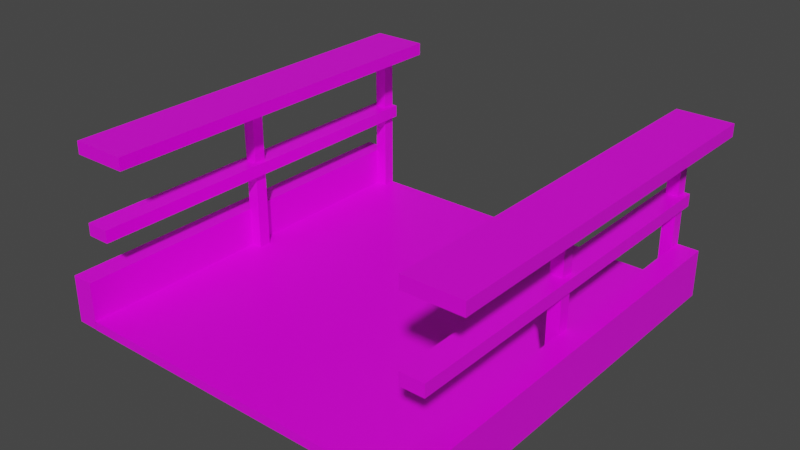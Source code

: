 # Source: Catwalk.blend  (saved by Blender 2.93.21; exported with 4.5.12 LTS)
import bpy
from mathutils import Matrix  # noqa: F401  (used for matrix-valued properties, if any)

bpy.ops.wm.read_factory_settings(use_empty=True)
scene = bpy.context.scene
scene.name = 'Scene'

# ---- collections
col_collection = bpy.data.collections.new('Collection'); scene.collection.children.link(col_collection)

# ---- images (referenced by path relative to the original .blend; pixels are not part of the script)
import os
ASSET_DIR = os.environ.get("B2B_ASSET_DIR", "")  # directory of the original .blend (textures are referenced by path, not embedded)
HERE = os.path.dirname(os.path.abspath(__file__))  # packed textures are extracted next to this script under _unpacked/

def load_image(name, relpath, width, height, colorspace="sRGB"):
    """Load a texture the original file referenced (path relative to the .blend, or extracted next to this script)."""
    p = next((c for c in (os.path.join(HERE, relpath), os.path.join(ASSET_DIR, relpath)) if relpath and os.path.exists(c)), "")
    if p:
        img = bpy.data.images.load(p, check_existing=True)
        img.name = name
    else:  # same state as the original file: an image datablock whose file is absent (Cycles renders it pink)
        img = bpy.data.images.new(name, width, height)
        img.source = "FILE"
        img.filepath = "//" + (relpath or name)
    img.colorspace_settings.name = colorspace
    return img
img_sligga_palette_png = load_image('sligga-palette.png', 'sligga-palette.png', 1024, 1024, 'sRGB')

# ---- materials (node trees are filled in below, after node groups)
mat_catwalkmaterial = bpy.data.materials.new('CatwalkMaterial')
mat_catwalkmaterial.alpha_threshold = 0.0
mat_catwalkmaterial.use_transparent_shadow = False
mat_catwalkmaterial.line_color = (0.0, 0.0, 0.0, 1.0)

# ---- material node trees
mat_catwalkmaterial.use_nodes = True; mat_catwalkmaterial.node_tree.nodes.clear()
_N = mat_catwalkmaterial.node_tree.nodes; _L = mat_catwalkmaterial.node_tree.links
n0 = _N.new('ShaderNodeOutputMaterial'); n0.name = 'Material Output'; n0.location = (300, 300)
n1 = _N.new('ShaderNodeBsdfPrincipled'); n1.name = 'Principled BSDF'; n1.location = (10, 300)
n1.distribution = 'GGX'
n1.subsurface_method = 'BURLEY'
n1.inputs[2].default_value = 0.4
n1.inputs[3].default_value = 1.45
n1.inputs[27].default_value = (0.0, 0.0, 0.0, 1.0)
n1.inputs[28].default_value = 1.0
n2 = _N.new('ShaderNodeTexImage'); n2.name = 'Image Texture'; n2.location = (-341, 263)
n2.image = img_sligga_palette_png
n2.interpolation = 'Closest'
_L.new(n1.outputs[0], n0.inputs[0])
_L.new(n2.outputs[0], n1.inputs[0])
n0.is_active_output = True

# ---- world
world_world = bpy.data.worlds.new('World'); scene.world = world_world
world_world.use_nodes = True; world_world.node_tree.nodes.clear()
_N = world_world.node_tree.nodes; _L = world_world.node_tree.links
n0 = _N.new('ShaderNodeOutputWorld'); n0.name = 'World Output'; n0.location = (300, 300)
n1 = _N.new('ShaderNodeBackground'); n1.name = 'Background'; n1.location = (10, 300)
n1.inputs[0].default_value = (0.05088, 0.05088, 0.05088, 1.0)
_L.new(n1.outputs[0], n0.inputs[0])
n0.is_active_output = True
world_world.color = (0.05088, 0.05088, 0.05088)
world_world.use_sun_shadow = False
world_world.sun_shadow_jitter_overblur = 0.0

# ---- meshes
me_cube_002 = bpy.data.meshes.new('Cube.002')
me_cube_002.from_pydata([(1.0, 1.0, 2.032), (1.0, 1.0, 0.03225), (1.0, -1.0, 2.032), (1.0, -1.0, 0.03225), (-1.0, 1.0, 2.032), (-1.0, 1.0, 0.03225), (-1.0, -1.0, 2.032), (-1.0, -1.0, 0.03225), (1.123, 1.0, 10.65), (1.123, 1.0, 0.1173), (1.123, -1.0, 10.65), (1.123, -1.0, 0.1173), (0.9992, 1.0, 10.65), (0.9992, 1.0, 0.1173), (0.9992, -1.0, 10.65), (0.9992, -1.0, 0.1173), (-0.9992, 1.0, 10.65), (-0.9992, 1.0, 0.1173), (-0.9992, -1.0, 10.65), (-0.9992, -1.0, 0.1173), (-1.123, 1.0, 10.65), (-1.123, 1.0, 0.1173), (-1.123, -1.0, 10.65), (-1.123, -1.0, 0.1173), (0.9345, -0.03112, 1.96), (0.9345, -0.03112, 36.67), (0.9345, 0.03112, 1.96), (0.9345, 0.03112, 36.67), (1.003, -0.03112, 1.96), (1.003, -0.03112, 36.67), (1.003, 0.03112, 1.96), (1.003, 0.03112, 36.67), (0.9036, -0.9426, 22.39), (0.9036, 1.004, 22.39), (0.9036, -0.9426, 19.66), (0.9036, 1.004, 19.66), (1.034, -0.9426, 22.39), (1.034, 1.004, 22.39), (1.034, -0.9426, 19.66), (1.034, 1.004, 19.66), (0.9065, -0.9426, 39.43), (0.9065, 1.004, 39.43), (0.9065, -0.9426, 36.7), (0.9065, 1.004, 36.7), (1.212, -0.9426, 39.43), (1.212, 1.004, 39.43), (1.212, -0.9426, 36.7), (1.212, 1.004, 36.7), (0.9345, 0.9412, 1.96), (0.9345, 0.9412, 36.67), (0.9345, 1.003, 1.96), (0.9345, 1.003, 36.67), (1.003, 0.9412, 1.96), (1.003, 0.9412, 36.67), (1.003, 1.003, 1.96), (1.003, 1.003, 36.67), (-1.003, -0.03112, 1.96), (-1.003, -0.03112, 36.67), (-1.003, 0.03112, 1.96), (-1.003, 0.03112, 36.67), (-0.9345, -0.03112, 1.96), (-0.9345, -0.03112, 36.67), (-0.9345, 0.03112, 1.96), (-0.9345, 0.03112, 36.67), (-1.034, -0.9426, 22.39), (-1.034, 1.004, 22.39), (-1.034, -0.9426, 19.66), (-1.034, 1.004, 19.66), (-0.9036, -0.9426, 22.39), (-0.9036, 1.004, 22.39), (-0.9036, -0.9426, 19.66), (-0.9036, 1.004, 19.66), (-1.031, -0.9426, 39.43), (-1.031, 1.004, 39.43), (-1.031, -0.9426, 36.7), (-1.031, 1.004, 36.7), (-0.7251, -0.9426, 39.43), (-0.7251, 1.004, 39.43), (-0.7251, -0.9426, 36.7), (-0.7251, 1.004, 36.7), (-1.003, 0.9412, 1.96), (-1.003, 0.9412, 36.67), (-1.003, 1.003, 1.96), (-1.003, 1.003, 36.67), (-0.9345, 0.9412, 1.96), (-0.9345, 0.9412, 36.67), (-0.9345, 1.003, 1.96), (-0.9345, 1.003, 36.67)], [], [(0, 4, 6, 2), (3, 2, 6, 7), (7, 6, 4, 5), (5, 1, 3, 7), (1, 0, 2, 3), (5, 4, 0, 1), (8, 12, 14, 10), (11, 10, 14, 15), (15, 14, 12, 13), (13, 9, 11, 15), (9, 8, 10, 11), (13, 12, 8, 9), (16, 20, 22, 18), (19, 18, 22, 23), (23, 22, 20, 21), (21, 17, 19, 23), (17, 16, 18, 19), (21, 20, 16, 17), (24, 25, 27, 26), (26, 27, 31, 30), (30, 31, 29, 28), (28, 29, 25, 24), (32, 33, 35, 34), (34, 35, 39, 38), (38, 39, 37, 36), (36, 37, 33, 32), (34, 38, 36, 32), (39, 35, 33, 37), (40, 41, 43, 42), (42, 43, 47, 46), (46, 47, 45, 44), (44, 45, 41, 40), (42, 46, 44, 40), (47, 43, 41, 45), (48, 49, 51, 50), (50, 51, 55, 54), (54, 55, 53, 52), (52, 53, 49, 48), (56, 57, 59, 58), (58, 59, 63, 62), (62, 63, 61, 60), (60, 61, 57, 56), (64, 65, 67, 66), (66, 67, 71, 70), (70, 71, 69, 68), (68, 69, 65, 64), (66, 70, 68, 64), (71, 67, 65, 69), (72, 73, 75, 74), (74, 75, 79, 78), (78, 79, 77, 76), (76, 77, 73, 72), (74, 78, 76, 72), (79, 75, 73, 77), (80, 81, 83, 82), (82, 83, 87, 86), (86, 87, 85, 84), (84, 85, 81, 80)])
_uv = me_cube_002.uv_layers.new(name='UVMap')
_uv.uv.foreach_set('vector', [0.2224, 0.7881, 0.2357, 0.7881, 0.2357, 0.8014, 0.2224, 0.8014, 0.2091, 0.8014, 0.2224, 0.8014, 0.2224, 0.8148, 0.2091, 0.8148, 0.4443, 0.5527, 0.4541, 0.5527, 0.4541, 0.5625, 0.4443, 0.5625, 0.1958, 0.7881, 0.2091, 0.7881, 0.2091, 0.8014, 0.1958, 0.8014, 0.4443, 0.5723, 0.4541, 0.5723, 0.4541, 0.582, 0.4443, 0.582, 0.2091, 0.7748, 0.2224, 0.7748, 0.2224, 0.7881, 0.2091, 0.7881, 0.4541, 0.5723, 0.4639, 0.5723, 0.4639, 0.582, 0.4541, 0.582, 0.4443, 0.582, 0.4541, 0.582, 0.4541, 0.5918, 0.4443, 0.5918, 0.4443, 0.5527, 0.4541, 0.5527, 0.4541, 0.5625, 0.4443, 0.5625, 0.4346, 0.5723, 0.4443, 0.5723, 0.4443, 0.582, 0.4346, 0.582, 0.4443, 0.5723, 0.4541, 0.5723, 0.4541, 0.582, 0.4443, 0.582, 0.4443, 0.5625, 0.4541, 0.5625, 0.4541, 0.5723, 0.4443, 0.5723, 0.4541, 0.5723, 0.4639, 0.5723, 0.4639, 0.582, 0.4541, 0.582, 0.4443, 0.582, 0.4541, 0.582, 0.4541, 0.5918, 0.4443, 0.5918, 0.4443, 0.5527, 0.4541, 0.5527, 0.4541, 0.5625, 0.4443, 0.5625, 0.4346, 0.5723, 0.4443, 0.5723, 0.4443, 0.582, 0.4346, 0.582, 0.4443, 0.5723, 0.4541, 0.5723, 0.4541, 0.582, 0.4443, 0.582, 0.4443, 0.5625, 0.4541, 0.5625, 0.4541, 0.5723, 0.4443, 0.5723, 0.5713, 0.5469, 0.5811, 0.5469, 0.5811, 0.5566, 0.5713, 0.5566, 0.5713, 0.5566, 0.5811, 0.5566, 0.5811, 0.5664, 0.5713, 0.5664, 0.5713, 0.5664, 0.5811, 0.5664, 0.5811, 0.5762, 0.5713, 0.5762, 0.5713, 0.5762, 0.5811, 0.5762, 0.5811, 0.586, 0.5713, 0.586, 0.4443, 0.5527, 0.4541, 0.5527, 0.4541, 0.5625, 0.4443, 0.5625, 0.4443, 0.5625, 0.4541, 0.5625, 0.4541, 0.5723, 0.4443, 0.5723, 0.4443, 0.5723, 0.4541, 0.5723, 0.4541, 0.582, 0.4443, 0.582, 0.4443, 0.582, 0.4541, 0.582, 0.4541, 0.5918, 0.4443, 0.5918, 0.4346, 0.5723, 0.4443, 0.5723, 0.4443, 0.582, 0.4346, 0.582, 0.4541, 0.5723, 0.4639, 0.5723, 0.4639, 0.582, 0.4541, 0.582, 0.4443, 0.5527, 0.4541, 0.5527, 0.4541, 0.5625, 0.4443, 0.5625, 0.4443, 0.5625, 0.4541, 0.5625, 0.4541, 0.5723, 0.4443, 0.5723, 0.4443, 0.5723, 0.4541, 0.5723, 0.4541, 0.582, 0.4443, 0.582, 0.4443, 0.582, 0.4541, 0.582, 0.4541, 0.5918, 0.4443, 0.5918, 0.4346, 0.5723, 0.4443, 0.5723, 0.4443, 0.582, 0.4346, 0.582, 0.4541, 0.5723, 0.4639, 0.5723, 0.4639, 0.582, 0.4541, 0.582, 0.5713, 0.5469, 0.5811, 0.5469, 0.5811, 0.5566, 0.5713, 0.5566, 0.5713, 0.5566, 0.5811, 0.5566, 0.5811, 0.5664, 0.5713, 0.5664, 0.5713, 0.5664, 0.5811, 0.5664, 0.5811, 0.5762, 0.5713, 0.5762, 0.5713, 0.5762, 0.5811, 0.5762, 0.5811, 0.586, 0.5713, 0.586, 0.5713, 0.5469, 0.5811, 0.5469, 0.5811, 0.5566, 0.5713, 0.5566, 0.5713, 0.5566, 0.5811, 0.5566, 0.5811, 0.5664, 0.5713, 0.5664, 0.5713, 0.5664, 0.5811, 0.5664, 0.5811, 0.5762, 0.5713, 0.5762, 0.5713, 0.5762, 0.5811, 0.5762, 0.5811, 0.586, 0.5713, 0.586, 0.4443, 0.5527, 0.4541, 0.5527, 0.4541, 0.5625, 0.4443, 0.5625, 0.4443, 0.5625, 0.4541, 0.5625, 0.4541, 0.5723, 0.4443, 0.5723, 0.4443, 0.5723, 0.4541, 0.5723, 0.4541, 0.582, 0.4443, 0.582, 0.4443, 0.582, 0.4541, 0.582, 0.4541, 0.5918, 0.4443, 0.5918, 0.4346, 0.5723, 0.4443, 0.5723, 0.4443, 0.582, 0.4346, 0.582, 0.4541, 0.5723, 0.4639, 0.5723, 0.4639, 0.582, 0.4541, 0.582, 0.4443, 0.5527, 0.4541, 0.5527, 0.4541, 0.5625, 0.4443, 0.5625, 0.4443, 0.5625, 0.4541, 0.5625, 0.4541, 0.5723, 0.4443, 0.5723, 0.4443, 0.5723, 0.4541, 0.5723, 0.4541, 0.582, 0.4443, 0.582, 0.4443, 0.582, 0.4541, 0.582, 0.4541, 0.5918, 0.4443, 0.5918, 0.4346, 0.5723, 0.4443, 0.5723, 0.4443, 0.582, 0.4346, 0.582, 0.4541, 0.5723, 0.4639, 0.5723, 0.4639, 0.582, 0.4541, 0.582, 0.5713, 0.5469, 0.5811, 0.5469, 0.5811, 0.5566, 0.5713, 0.5566, 0.5713, 0.5566, 0.5811, 0.5566, 0.5811, 0.5664, 0.5713, 0.5664, 0.5713, 0.5664, 0.5811, 0.5664, 0.5811, 0.5762, 0.5713, 0.5762, 0.5713, 0.5762, 0.5811, 0.5762, 0.5811, 0.586, 0.5713, 0.586])
me_cube_002.materials.append(mat_catwalkmaterial)
me_cube_002.use_remesh_preserve_volume = False
me_cube_002.use_remesh_preserve_attributes = False
me_cube_002.use_mirror_vertex_groups = False
me_cube_002.update()

# ---- objects
ob_cube_002 = bpy.data.objects.new('Cube.002', me_cube_002)

# ---- transforms, parenting, visibility, modifiers, constraints
ob_cube_002.location = (0.0, 0.0, 0.0)
ob_cube_002.scale = (3.733, 4.114, 0.09379)
ob_cube_002.lock_rotations_4d = False
ob_cube_002.empty_display_type = 'ARROWS'
ob_cube_002.lineart.crease_threshold = 0.0

# ---- collection membership
col_collection.objects.link(ob_cube_002)

# ---- scene / render settings (as saved in the file)
scene.frame_start = 1; scene.frame_end = 250; scene.frame_set(1)
scene.render.engine = 'BLENDER_EEVEE_NEXT'
scene.cycles.use_denoising = False
scene.cycles.samples = 128
scene.cycles.sampling_pattern = 'TABULATED_SOBOL'
scene.cycles.use_adaptive_sampling = False
scene.cycles.use_light_tree = False
scene.view_settings.view_transform = 'Filmic'
bpy.context.view_layer.update()

# ---- added for rendering (the .blend has no active camera and no usable light): camera, sun
cam_auto = bpy.data.cameras.new('AutoCamera')
cam_auto.lens = 50.0
cam_auto.sensor_width = 36.0
cam_auto.clip_end = 1000.0
ob_auto_camera = bpy.data.objects.new('AutoCamera', cam_auto)
scene.collection.objects.link(ob_auto_camera)
ob_auto_camera.location = (11.7845, -13.9322, 11.145)
ob_auto_camera.rotation_euler = (1.09748, -7.21219e-08, 0.694738)
scene.camera = ob_auto_camera
light_auto_sun = bpy.data.lights.new('AutoSun', 'SUN')
light_auto_sun.energy = 3.0
light_auto_sun.angle = 0.0523599
ob_auto_sun = bpy.data.objects.new('AutoSun', light_auto_sun)
scene.collection.objects.link(ob_auto_sun)
ob_auto_sun.rotation_euler = (0.872665, 0.174533, 0.523599)
bpy.context.view_layer.update()
